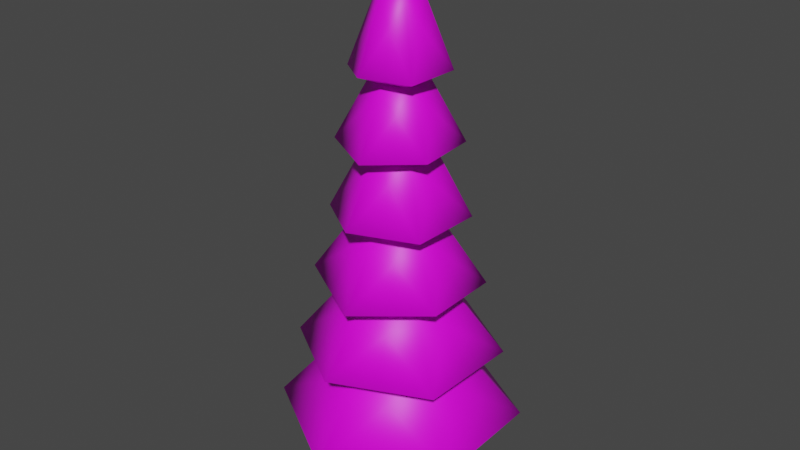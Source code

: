 # Source: PineTree.blend  (saved by Blender 3.3.6; exported with 4.5.12 LTS)
import bpy
from mathutils import Matrix  # noqa: F401  (used for matrix-valued properties, if any)

bpy.ops.wm.read_factory_settings(use_empty=True)
scene = bpy.context.scene
scene.name = 'Scene'

# ---- collections
col_collection = bpy.data.collections.new('Collection'); scene.collection.children.link(col_collection)

# ---- images (referenced by path relative to the original .blend; pixels are not part of the script)
import os
ASSET_DIR = os.environ.get("B2B_ASSET_DIR", "")  # directory of the original .blend (textures are referenced by path, not embedded)
HERE = os.path.dirname(os.path.abspath(__file__))  # packed textures are extracted next to this script under _unpacked/

def load_image(name, relpath, width, height, colorspace="sRGB"):
    """Load a texture the original file referenced (path relative to the .blend, or extracted next to this script)."""
    p = next((c for c in (os.path.join(HERE, relpath), os.path.join(ASSET_DIR, relpath)) if relpath and os.path.exists(c)), "")
    if p:
        img = bpy.data.images.load(p, check_existing=True)
        img.name = name
    else:  # same state as the original file: an image datablock whose file is absent (Cycles renders it pink)
        img = bpy.data.images.new(name, width, height)
        img.source = "FILE"
        img.filepath = "//" + (relpath or name)
    img.colorspace_settings.name = colorspace
    return img
img_colorpalette_png = load_image('ColorPalette.png', 'ColorPalette.png', 1024, 1024, 'sRGB')

# ---- materials (node trees are filled in below, after node groups)
mat_material_001 = bpy.data.materials.new('Material.001')
mat_material_001.use_transparent_shadow = False

# ---- material node trees
mat_material_001.use_nodes = True; mat_material_001.node_tree.nodes.clear()
_N = mat_material_001.node_tree.nodes; _L = mat_material_001.node_tree.links
n0 = _N.new('ShaderNodeBsdfPrincipled'); n0.name = 'Principled BSDF'; n0.location = (10, 300)
n0.distribution = 'GGX'
n0.subsurface_method = 'RANDOM_WALK_SKIN'
n0.inputs[3].default_value = 1.45
n0.inputs[27].default_value = (0.0, 0.0, 0.0, 1.0)
n0.inputs[28].default_value = 1.0
n1 = _N.new('ShaderNodeOutputMaterial'); n1.name = 'Material Output'; n1.location = (300, 300)
n2 = _N.new('ShaderNodeTexImage'); n2.name = 'Image Texture'; n2.location = (-430, 217)
n2.image = img_colorpalette_png
_L.new(n0.outputs[0], n1.inputs[0])
_L.new(n2.outputs[0], n0.inputs[0])
n1.is_active_output = True

# ---- world
world_world = bpy.data.worlds.new('World'); scene.world = world_world
world_world.use_nodes = True; world_world.node_tree.nodes.clear()
_N = world_world.node_tree.nodes; _L = world_world.node_tree.links
n0 = _N.new('ShaderNodeOutputWorld'); n0.name = 'World Output'; n0.location = (300, 300)
n1 = _N.new('ShaderNodeBackground'); n1.name = 'Background'; n1.location = (10, 300)
n1.inputs[0].default_value = (0.05088, 0.05088, 0.05088, 1.0)
_L.new(n1.outputs[0], n0.inputs[0])
n0.is_active_output = True
world_world.color = (0.05088, 0.05088, 0.05088)
world_world.use_sun_shadow = False
world_world.sun_shadow_jitter_overblur = 0.0

# ---- meshes
me_lpw_tree_b1_9m_02_003 = bpy.data.meshes.new('LPW_Tree_B1_9m_02.003')
me_lpw_tree_b1_9m_02_003.from_pydata([(-0.00573, -0.2001, 0.3302), (-0.1455, -0.1374, 0.3302), (-0.2001, 0.00573, 0.3302), (-0.1374, 0.1455, 0.3302), (0.00573, 0.2001, 0.3302), (0.1455, 0.1374, 0.3302), (0.2001, -0.00573, 0.3302), (0.1374, -0.1455, 0.3302), (-0.007072, -0.247, 0.1326), (-0.1796, -0.1696, 0.1326), (-0.247, 0.007072, 0.1326), (-0.1696, 0.1796, 0.1326), (0.007072, 0.247, 0.1326), (0.1796, 0.1696, 0.1326), (0.247, -0.007072, 0.1326), (0.1696, -0.1796, 0.1326), (-3.258e-08, -1.995e-07, 0.7061), (-0.5982, 0.3864, 1.183), (-0.6337, -0.3248, 1.163), (-0.03554, -0.7113, 1.18), (-4.103e-08, -3.945e-07, 1.614), (-4.103e-08, -4.911e-07, 2.035), (-3.258e-08, -2.371e-07, 0.9353), (0.003391, -0.8462, 0.6172), (-0.7309, -0.4206, 0.663), (-0.7347, 0.4188, 0.6413), (-0.003853, 0.844, 0.6673), (0.7272, 0.4305, 0.6489), (0.7373, -0.4102, 0.6505), (0.006139, -0.6043, 0.4373), (-0.5205, -0.3129, 0.4888), (-0.5262, 0.2981, 0.4682), (-0.005676, 0.6064, 0.4967), (0.5241, 0.303, 0.4764), (0.5236, -0.3067, 0.4741), (0.03554, 0.7113, 1.159), (0.6337, 0.3248, 1.169), (0.5982, -0.3864, 1.151), (-0.267, 0.2086, 3.121), (-0.3141, -0.1269, 3.098), (-0.04716, -0.3355, 3.126), (-2.898e-08, -9.302e-07, 3.954), (-2.496e-08, -7.055e-07, 2.978), (0.04716, 0.3355, 3.088), (0.3141, 0.1269, 3.131), (0.267, -0.2086, 3.111), (-0.3871, 0.2737, 2.156), (-0.4306, -0.1984, 2.131), (-0.04348, -0.4721, 2.159), (-6.076e-08, -7.174e-07, 3.027), (-5.513e-08, -4.763e-07, 1.982), (0.04348, 0.4721, 2.147), (0.4306, 0.1984, 2.167), (0.3871, -0.2737, 2.142), (-0.5097, 0.2624, 1.661), (-0.4821, -0.3102, 1.708), (0.02759, -0.5727, 1.633), (-3.655e-08, -6.013e-07, 2.503), (-2.974e-08, -3.676e-07, 1.491), (-0.02759, 0.5727, 1.629), (0.4821, 0.3102, 1.655), (0.5097, -0.2624, 1.675), (-0.3695, 0.1863, 2.605), (-0.3461, -0.2269, 2.638), (0.0234, -0.4132, 2.613), (-5.158e-08, -8.008e-07, 3.395), (-4.667e-08, -5.86e-07, 2.463), (-0.0234, 0.4132, 2.622), (0.3461, 0.2269, 2.648), (0.3695, -0.1863, 2.639), (-0.1091, -0.103, 0.7217), (-0.15, 0.004295, 0.7217), (-0.103, 0.1091, 0.7217), (0.004295, 0.15, 0.7217), (0.1091, 0.103, 0.7217), (0.15, -0.004295, 0.7217), (0.103, -0.1091, 0.7217), (-0.004295, -0.15, 0.7217)], [], [(7, 0, 8, 15), (7, 76, 77, 0), (6, 75, 76, 7), (5, 74, 75, 6), (4, 73, 74, 5), (3, 72, 73, 4), (2, 71, 72, 3), (6, 7, 15, 14), (5, 6, 14, 13), (0, 1, 9, 8), (4, 5, 13, 12), (3, 4, 12, 11), (2, 3, 11, 10), (1, 2, 10, 9), (0, 77, 70, 1), (23, 20, 24), (24, 20, 25), (25, 20, 26), (26, 20, 27), (27, 20, 28), (28, 20, 23), (35, 21, 36), (30, 29, 23, 24), (31, 30, 24, 25), (32, 31, 25, 26), (33, 32, 26, 27), (34, 33, 27, 28), (29, 34, 28, 23), (16, 29, 30), (16, 30, 31), (16, 31, 32), (16, 32, 33), (16, 33, 34), (16, 34, 29), (17, 21, 35), (18, 21, 17), (19, 21, 18), (36, 21, 37), (37, 21, 19), (22, 17, 35), (22, 19, 18), (22, 35, 36), (22, 36, 37), (22, 37, 19), (22, 18, 17), (43, 41, 44), (38, 41, 43), (39, 41, 38), (40, 41, 39), (44, 41, 45), (45, 41, 40), (42, 38, 43), (42, 40, 39), (42, 43, 44), (42, 44, 45), (42, 45, 40), (42, 39, 38), (51, 49, 52), (46, 49, 51), (47, 49, 46), (48, 49, 47), (52, 49, 53), (53, 49, 48), (50, 46, 51), (50, 48, 47), (50, 51, 52), (50, 52, 53), (50, 53, 48), (50, 47, 46), (59, 57, 60), (54, 57, 59), (55, 57, 54), (56, 57, 55), (60, 57, 61), (61, 57, 56), (58, 54, 59), (58, 56, 55), (58, 59, 60), (58, 60, 61), (58, 61, 56), (58, 55, 54), (67, 65, 68), (62, 65, 67), (63, 65, 62), (64, 65, 63), (68, 65, 69), (69, 65, 64), (66, 62, 67), (66, 64, 63), (66, 67, 68), (66, 68, 69), (66, 69, 64), (66, 63, 62), (1, 70, 71, 2)])
me_lpw_tree_b1_9m_02_003.polygons.foreach_set('use_smooth', [True] * 94)
_uv = me_lpw_tree_b1_9m_02_003.uv_layers.new(name='UVMap1')
_uv.uv.foreach_set('vector', [0.2199, 0.8127, 0.2198, 0.8127, 0.2198, 0.8126, 0.2199, 0.8126, 0.2199, 0.8127, 0.2199, 0.8128, 0.2198, 0.8128, 0.2198, 0.8127, 0.2198, 0.8127, 0.2198, 0.8128, 0.2197, 0.8128, 0.2197, 0.8127, 0.2198, 0.8127, 0.2198, 0.8128, 0.2198, 0.8128, 0.2198, 0.8127, 0.2192, 0.813, 0.2192, 0.813, 0.2192, 0.813, 0.2192, 0.813, 0.2192, 0.813, 0.2192, 0.813, 0.2192, 0.813, 0.2192, 0.813, 0.2195, 0.8132, 0.2195, 0.8131, 0.2195, 0.8131, 0.2195, 0.8132, 0.2198, 0.8127, 0.2197, 0.8127, 0.2197, 0.8126, 0.2197, 0.8126, 0.2198, 0.8127, 0.2198, 0.8127, 0.2197, 0.8126, 0.2198, 0.8126, 0.2198, 0.8127, 0.2198, 0.8127, 0.2198, 0.8126, 0.2198, 0.8126, 0.2192, 0.813, 0.2192, 0.813, 0.2192, 0.8129, 0.2192, 0.8129, 0.2192, 0.813, 0.2192, 0.813, 0.2192, 0.8129, 0.2192, 0.8129, 0.2195, 0.8132, 0.2195, 0.8132, 0.2195, 0.8133, 0.2195, 0.8133, 0.2195, 0.8132, 0.2195, 0.8132, 0.2195, 0.8133, 0.2194, 0.8133, 0.2198, 0.8127, 0.2198, 0.8128, 0.2198, 0.8128, 0.2198, 0.8127, 0.8466, 0.5557, 0.8466, 0.5557, 0.8466, 0.5557, 0.8466, 0.5557, 0.8466, 0.5557, 0.8466, 0.5557, 0.8466, 0.5557, 0.8466, 0.5557, 0.8466, 0.5557, 0.8466, 0.5557, 0.8466, 0.5557, 0.8466, 0.5557, 0.8466, 0.5557, 0.8466, 0.5557, 0.8466, 0.5557, 0.8466, 0.5557, 0.8466, 0.5557, 0.8466, 0.5557, 0.8466, 0.5557, 0.8466, 0.5557, 0.8466, 0.5557, 0.8466, 0.5557, 0.8466, 0.5557, 0.8466, 0.5557, 0.8466, 0.5557, 0.8466, 0.5557, 0.8466, 0.5557, 0.8466, 0.5557, 0.8466, 0.5557, 0.8466, 0.5557, 0.8466, 0.5557, 0.8466, 0.5557, 0.8466, 0.5557, 0.8466, 0.5557, 0.8466, 0.5557, 0.8466, 0.5557, 0.8466, 0.5557, 0.8466, 0.5557, 0.8466, 0.5557, 0.8466, 0.5557, 0.8466, 0.5557, 0.8466, 0.5557, 0.8466, 0.5557, 0.8466, 0.5557, 0.8466, 0.5557, 0.8466, 0.5557, 0.8466, 0.5557, 0.8466, 0.5557, 0.8466, 0.5557, 0.8466, 0.5557, 0.8466, 0.5557, 0.8466, 0.5557, 0.8466, 0.5557, 0.8466, 0.5557, 0.8466, 0.5557, 0.8466, 0.5557, 0.8466, 0.5557, 0.8466, 0.5557, 0.8466, 0.5557, 0.8466, 0.5557, 0.8466, 0.5557, 0.8466, 0.5557, 0.8466, 0.5557, 0.8466, 0.5557, 0.8466, 0.5557, 0.8466, 0.5557, 0.8466, 0.5557, 0.8466, 0.5557, 0.8466, 0.5557, 0.8466, 0.5557, 0.8466, 0.5557, 0.8466, 0.5557, 0.8466, 0.5557, 0.8466, 0.5557, 0.8466, 0.5557, 0.8466, 0.5557, 0.8466, 0.5557, 0.8466, 0.5557, 0.8466, 0.5557, 0.8466, 0.5557, 0.8466, 0.5557, 0.8466, 0.5557, 0.8466, 0.5557, 0.8466, 0.5557, 0.8466, 0.5557, 0.8466, 0.5557, 0.8466, 0.5557, 0.8466, 0.5557, 0.8466, 0.5557, 0.8466, 0.5557, 0.8466, 0.5557, 0.8466, 0.5557, 0.8466, 0.5557, 0.8466, 0.5557, 0.8466, 0.5557, 0.8466, 0.5557, 0.8466, 0.5557, 0.8466, 0.5557, 0.8466, 0.5557, 0.8466, 0.5557, 0.8466, 0.5557, 0.8466, 0.5557, 0.8466, 0.5557, 0.8466, 0.5557, 0.8466, 0.5557, 0.8466, 0.5557, 0.8466, 0.5557, 0.8466, 0.5557, 0.8466, 0.5557, 0.8466, 0.5557, 0.8466, 0.5557, 0.8466, 0.5557, 0.8466, 0.5557, 0.8466, 0.5557, 0.8466, 0.5557, 0.8466, 0.5557, 0.8466, 0.5557, 0.8466, 0.5557, 0.8466, 0.5557, 0.8466, 0.5557, 0.8466, 0.5557, 0.8466, 0.5557, 0.8466, 0.5557, 0.8466, 0.5557, 0.8466, 0.5557, 0.8466, 0.5557, 0.8466, 0.5557, 0.8466, 0.5557, 0.8466, 0.5557, 0.8466, 0.5557, 0.8466, 0.5557, 0.8466, 0.5557, 0.8466, 0.5557, 0.8466, 0.5557, 0.8466, 0.5557, 0.8466, 0.5557, 0.8466, 0.5557, 0.8466, 0.5557, 0.8466, 0.5557, 0.8466, 0.5557, 0.8466, 0.5557, 0.8466, 0.5557, 0.8466, 0.5557, 0.8466, 0.5557, 0.8466, 0.5557, 0.8466, 0.5557, 0.8466, 0.5557, 0.8466, 0.5557, 0.8466, 0.5557, 0.8466, 0.5557, 0.8466, 0.5557, 0.8466, 0.5557, 0.8466, 0.5557, 0.8466, 0.5557, 0.8466, 0.5557, 0.8466, 0.5557, 0.8466, 0.5557, 0.8466, 0.5557, 0.8466, 0.5557, 0.8466, 0.5557, 0.8466, 0.5557, 0.8466, 0.5557, 0.8466, 0.5557, 0.8466, 0.5557, 0.8466, 0.5557, 0.8466, 0.5557, 0.8466, 0.5557, 0.8466, 0.5557, 0.8466, 0.5557, 0.8466, 0.5557, 0.8466, 0.5557, 0.8466, 0.5557, 0.8466, 0.5557, 0.8466, 0.5557, 0.8466, 0.5557, 0.8466, 0.5557, 0.8466, 0.5557, 0.8466, 0.5557, 0.8466, 0.5557, 0.8466, 0.5557, 0.8466, 0.5557, 0.8466, 0.5557, 0.8466, 0.5557, 0.8466, 0.5557, 0.8466, 0.5557, 0.8466, 0.5557, 0.8466, 0.5557, 0.8466, 0.5557, 0.8466, 0.5557, 0.8466, 0.5557, 0.8466, 0.5557, 0.8466, 0.5557, 0.8466, 0.5557, 0.8466, 0.5557, 0.8466, 0.5557, 0.8466, 0.5557, 0.8466, 0.5557, 0.8466, 0.5557, 0.8466, 0.5557, 0.8466, 0.5557, 0.8466, 0.5557, 0.8466, 0.5557, 0.8466, 0.5557, 0.8466, 0.5557, 0.8466, 0.5557, 0.8466, 0.5557, 0.8466, 0.5557, 0.8466, 0.5557, 0.8466, 0.5557, 0.8466, 0.5557, 0.8466, 0.5557, 0.8466, 0.5557, 0.8466, 0.5557, 0.8466, 0.5557, 0.8466, 0.5557, 0.8466, 0.5557, 0.8466, 0.5557, 0.8466, 0.5557, 0.8466, 0.5557, 0.8466, 0.5557, 0.8466, 0.5557, 0.8466, 0.5557, 0.8466, 0.5557, 0.8466, 0.5557, 0.8466, 0.5557, 0.8466, 0.5557, 0.8466, 0.5557, 0.8466, 0.5557, 0.8466, 0.5557, 0.8466, 0.5557, 0.8466, 0.5557, 0.8466, 0.5557, 0.8466, 0.5557, 0.8466, 0.5557, 0.8466, 0.5557, 0.8466, 0.5557, 0.8466, 0.5557, 0.8466, 0.5557, 0.8466, 0.5557, 0.8466, 0.5557, 0.2195, 0.8132, 0.2195, 0.8131, 0.2195, 0.8131, 0.2195, 0.8132])
_ca = me_lpw_tree_b1_9m_02_003.color_attributes.new('Col', 'BYTE_COLOR', 'CORNER')
_ca.data.foreach_set('color', [1.0, 1.0, 1.0, 1.0, 1.0, 1.0, 1.0, 1.0, 1.0, 1.0, 1.0, 1.0, 1.0, 1.0, 1.0, 1.0, 1.0, 1.0, 1.0, 1.0, 1.0, 1.0, 1.0, 1.0, 1.0, 1.0, 1.0, 1.0, 1.0, 1.0, 1.0, 1.0, 1.0, 1.0, 1.0, 1.0, 1.0, 1.0, 1.0, 1.0, 1.0, 1.0, 1.0, 1.0, 1.0, 1.0, 1.0, 1.0, 1.0, 1.0, 1.0, 1.0, 1.0, 1.0, 1.0, 1.0, 1.0, 1.0, 1.0, 1.0, 1.0, 1.0, 1.0, 1.0, 1.0, 1.0, 1.0, 1.0, 1.0, 1.0, 1.0, 1.0, 1.0, 1.0, 1.0, 1.0, 1.0, 1.0, 1.0, 1.0, 1.0, 1.0, 1.0, 1.0, 1.0, 1.0, 1.0, 1.0, 1.0, 1.0, 1.0, 1.0, 1.0, 1.0, 1.0, 1.0, 1.0, 1.0, 1.0, 1.0, 1.0, 1.0, 1.0, 1.0, 1.0, 1.0, 1.0, 1.0, 1.0, 1.0, 1.0, 1.0, 1.0, 1.0, 1.0, 1.0, 1.0, 1.0, 1.0, 1.0, 1.0, 1.0, 1.0, 1.0, 1.0, 1.0, 1.0, 1.0, 1.0, 1.0, 1.0, 1.0, 1.0, 1.0, 1.0, 1.0, 1.0, 1.0, 1.0, 1.0, 1.0, 1.0, 1.0, 1.0, 1.0, 1.0, 1.0, 1.0, 1.0, 1.0, 1.0, 1.0, 1.0, 1.0, 1.0, 1.0, 1.0, 1.0, 1.0, 1.0, 1.0, 1.0, 1.0, 1.0, 1.0, 1.0, 1.0, 1.0, 1.0, 1.0, 1.0, 1.0, 1.0, 1.0, 1.0, 1.0, 1.0, 1.0, 1.0, 1.0, 1.0, 1.0, 1.0, 1.0, 1.0, 1.0, 1.0, 1.0, 1.0, 1.0, 1.0, 1.0, 1.0, 1.0, 1.0, 1.0, 1.0, 1.0, 1.0, 1.0, 1.0, 1.0, 1.0, 1.0, 1.0, 1.0, 1.0, 1.0, 1.0, 1.0, 1.0, 1.0, 1.0, 1.0, 1.0, 1.0, 1.0, 1.0, 1.0, 1.0, 1.0, 1.0, 1.0, 1.0, 1.0, 1.0, 1.0, 1.0, 1.0, 1.0, 1.0, 1.0, 1.0, 1.0, 1.0, 1.0, 1.0, 1.0, 1.0, 1.0, 1.0, 1.0, 1.0, 1.0, 1.0, 1.0, 1.0, 1.0, 1.0, 1.0, 1.0, 1.0, 1.0, 1.0, 1.0, 1.0, 1.0, 1.0, 1.0, 1.0, 1.0, 1.0, 1.0, 1.0, 1.0, 1.0, 1.0, 1.0, 1.0, 1.0, 1.0, 1.0, 1.0, 1.0, 1.0, 1.0, 1.0, 1.0, 1.0, 1.0, 1.0, 1.0, 1.0, 1.0, 1.0, 1.0, 1.0, 1.0, 1.0, 1.0, 1.0, 1.0, 1.0, 1.0, 1.0, 1.0, 1.0, 1.0, 1.0, 1.0, 1.0, 1.0, 1.0, 1.0, 1.0, 1.0, 1.0, 1.0, 1.0, 1.0, 1.0, 1.0, 1.0, 1.0, 1.0, 1.0, 1.0, 1.0, 1.0, 1.0, 1.0, 1.0, 1.0, 1.0, 1.0, 1.0, 1.0, 1.0, 1.0, 1.0, 1.0, 1.0, 1.0, 1.0, 1.0, 1.0, 1.0, 1.0, 1.0, 1.0, 1.0, 1.0, 1.0, 1.0, 1.0, 1.0, 1.0, 1.0, 1.0, 1.0, 1.0, 1.0, 1.0, 1.0, 1.0, 1.0, 1.0, 1.0, 1.0, 1.0, 1.0, 1.0, 1.0, 1.0, 1.0, 1.0, 1.0, 1.0, 1.0, 1.0, 1.0, 1.0, 1.0, 1.0, 1.0, 1.0, 1.0, 1.0, 1.0, 1.0, 1.0, 1.0, 1.0, 1.0, 1.0, 1.0, 1.0, 1.0, 1.0, 1.0, 1.0, 1.0, 1.0, 1.0, 1.0, 1.0, 1.0, 1.0, 1.0, 1.0, 1.0, 1.0, 1.0, 1.0, 1.0, 1.0, 1.0, 1.0, 1.0, 1.0, 1.0, 1.0, 1.0, 1.0, 1.0, 1.0, 1.0, 1.0, 1.0, 1.0, 1.0, 1.0, 1.0, 1.0, 1.0, 1.0, 1.0, 1.0, 1.0, 1.0, 1.0, 1.0, 1.0, 1.0, 1.0, 1.0, 1.0, 1.0, 1.0, 1.0, 1.0, 1.0, 1.0, 1.0, 1.0, 1.0, 1.0, 1.0, 1.0, 1.0, 1.0, 1.0, 1.0, 1.0, 1.0, 1.0, 1.0, 1.0, 1.0, 1.0, 1.0, 1.0, 1.0, 1.0, 1.0, 1.0, 1.0, 1.0, 1.0, 1.0, 1.0, 1.0, 1.0, 1.0, 1.0, 1.0, 1.0, 1.0, 1.0, 1.0, 1.0, 1.0, 1.0, 1.0, 1.0, 1.0, 1.0, 1.0, 1.0, 1.0, 1.0, 1.0, 1.0, 1.0, 1.0, 1.0, 1.0, 1.0, 1.0, 1.0, 1.0, 1.0, 1.0, 1.0, 1.0, 1.0, 1.0, 1.0, 1.0, 1.0, 1.0, 1.0, 1.0, 1.0, 1.0, 1.0, 1.0, 1.0, 1.0, 1.0, 1.0, 1.0, 1.0, 1.0, 1.0, 1.0, 1.0, 1.0, 1.0, 1.0, 1.0, 1.0, 1.0, 1.0, 1.0, 1.0, 1.0, 1.0, 1.0, 1.0, 1.0, 1.0, 1.0, 1.0, 1.0, 1.0, 1.0, 1.0, 1.0, 1.0, 1.0, 1.0, 1.0, 1.0, 1.0, 1.0, 1.0, 1.0, 1.0, 1.0, 1.0, 1.0, 1.0, 1.0, 1.0, 1.0, 1.0, 1.0, 1.0, 1.0, 1.0, 1.0, 1.0, 1.0, 1.0, 1.0, 1.0, 1.0, 1.0, 1.0, 1.0, 1.0, 1.0, 1.0, 1.0, 1.0, 1.0, 1.0, 1.0, 1.0, 1.0, 1.0, 1.0, 1.0, 1.0, 1.0, 1.0, 1.0, 1.0, 1.0, 1.0, 1.0, 1.0, 1.0, 1.0, 1.0, 1.0, 1.0, 1.0, 1.0, 1.0, 1.0, 1.0, 1.0, 1.0, 1.0, 1.0, 1.0, 1.0, 1.0, 1.0, 1.0, 1.0, 1.0, 1.0, 1.0, 1.0, 1.0, 1.0, 1.0, 1.0, 1.0, 1.0, 1.0, 1.0, 1.0, 1.0, 1.0, 1.0, 1.0, 1.0, 1.0, 1.0, 1.0, 1.0, 1.0, 1.0, 1.0, 1.0, 1.0, 1.0, 1.0, 1.0, 1.0, 1.0, 1.0, 1.0, 1.0, 1.0, 1.0, 1.0, 1.0, 1.0, 1.0, 1.0, 1.0, 1.0, 1.0, 1.0, 1.0, 1.0, 1.0, 1.0, 1.0, 1.0, 1.0, 1.0, 1.0, 1.0, 1.0, 1.0, 1.0, 1.0, 1.0, 1.0, 1.0, 1.0, 1.0, 1.0, 1.0, 1.0, 1.0, 1.0, 1.0, 1.0, 1.0, 1.0, 1.0, 1.0, 1.0, 1.0, 1.0, 1.0, 1.0, 1.0, 1.0, 1.0, 1.0, 1.0, 1.0, 1.0, 1.0, 1.0, 1.0, 1.0, 1.0, 1.0, 1.0, 1.0, 1.0, 1.0, 1.0, 1.0, 1.0, 1.0, 1.0, 1.0, 1.0, 1.0, 1.0, 1.0, 1.0, 1.0, 1.0, 1.0, 1.0, 1.0, 1.0, 1.0, 1.0, 1.0, 1.0, 1.0, 1.0, 1.0, 1.0, 1.0, 1.0, 1.0, 1.0, 1.0, 1.0, 1.0, 1.0, 1.0, 1.0, 1.0, 1.0, 1.0, 1.0, 1.0, 1.0, 1.0, 1.0, 1.0, 1.0, 1.0, 1.0, 1.0, 1.0, 1.0, 1.0, 1.0, 1.0, 1.0, 1.0, 1.0, 1.0, 1.0, 1.0, 1.0, 1.0, 1.0, 1.0, 1.0, 1.0, 1.0, 1.0, 1.0, 1.0, 1.0, 1.0, 1.0, 1.0, 1.0, 1.0, 1.0, 1.0, 1.0, 1.0, 1.0, 1.0, 1.0, 1.0, 1.0, 1.0, 1.0, 1.0, 1.0, 1.0, 1.0, 1.0, 1.0, 1.0, 1.0, 1.0, 1.0, 1.0, 1.0, 1.0, 1.0, 1.0, 1.0, 1.0, 1.0, 1.0, 1.0, 1.0, 1.0, 1.0, 1.0, 1.0, 1.0, 1.0, 1.0, 1.0, 1.0, 1.0, 1.0, 1.0, 1.0, 1.0, 1.0, 1.0, 1.0, 1.0, 1.0, 1.0, 1.0, 1.0, 1.0, 1.0, 1.0, 1.0, 1.0, 1.0, 1.0, 1.0, 1.0, 1.0, 1.0, 1.0, 1.0, 1.0, 1.0, 1.0, 1.0, 1.0, 1.0, 1.0, 1.0, 1.0, 1.0, 1.0, 1.0, 1.0, 1.0, 1.0, 1.0, 1.0, 1.0, 1.0, 1.0, 1.0, 1.0, 1.0, 1.0, 1.0, 1.0, 1.0, 1.0, 1.0, 1.0, 1.0, 1.0, 1.0, 1.0, 1.0, 1.0, 1.0, 1.0, 1.0, 1.0, 1.0, 1.0, 1.0, 1.0, 1.0, 1.0, 1.0, 1.0, 1.0, 1.0, 1.0, 1.0, 1.0, 1.0, 1.0, 1.0, 1.0, 1.0, 1.0, 1.0, 1.0, 1.0, 1.0, 1.0, 1.0, 1.0, 1.0, 1.0, 1.0, 1.0, 1.0, 1.0, 1.0, 1.0, 1.0, 1.0, 1.0, 1.0, 1.0, 1.0, 1.0, 1.0, 1.0, 1.0, 1.0, 1.0, 1.0, 1.0, 1.0, 1.0, 1.0, 1.0, 1.0, 1.0, 1.0, 1.0, 1.0, 1.0, 1.0, 1.0, 1.0, 1.0, 1.0, 1.0, 1.0, 1.0, 1.0, 1.0, 1.0, 1.0, 1.0, 1.0, 1.0, 1.0, 1.0, 1.0, 1.0, 1.0, 1.0, 1.0, 1.0, 1.0, 1.0, 1.0, 1.0, 1.0, 1.0, 1.0, 1.0, 1.0, 1.0, 1.0, 1.0, 1.0, 1.0, 1.0, 1.0, 1.0, 1.0, 1.0, 1.0, 1.0, 1.0, 1.0, 1.0, 1.0, 1.0, 1.0, 1.0, 1.0, 1.0, 1.0, 1.0, 1.0, 1.0, 1.0, 1.0, 1.0, 1.0, 1.0, 1.0, 1.0, 1.0, 1.0, 1.0, 1.0, 1.0, 1.0, 1.0, 1.0, 1.0, 1.0, 1.0, 1.0, 1.0, 1.0, 1.0, 1.0, 1.0, 1.0, 1.0, 1.0, 1.0, 1.0, 1.0, 1.0, 1.0, 1.0, 1.0, 1.0, 1.0, 1.0, 1.0, 1.0, 1.0, 1.0, 1.0, 1.0, 1.0, 1.0, 1.0, 1.0, 1.0, 1.0, 1.0, 1.0, 1.0, 1.0, 1.0, 1.0, 1.0, 1.0, 1.0, 1.0, 1.0, 1.0, 1.0, 1.0, 1.0, 1.0, 1.0, 1.0, 1.0, 1.0, 1.0, 1.0, 1.0, 1.0, 1.0, 1.0, 1.0, 1.0, 1.0, 1.0, 1.0, 1.0, 1.0, 1.0, 1.0, 1.0, 1.0, 1.0, 1.0, 1.0, 1.0, 1.0, 1.0, 1.0, 1.0, 1.0, 1.0, 1.0, 1.0, 1.0, 1.0, 1.0, 1.0, 1.0, 1.0, 1.0, 1.0, 1.0, 1.0, 1.0, 1.0, 1.0, 1.0, 1.0, 1.0, 1.0, 1.0, 1.0, 1.0, 1.0, 1.0, 1.0, 1.0, 1.0, 1.0, 1.0, 1.0, 1.0, 1.0, 1.0, 1.0, 1.0, 1.0, 1.0, 1.0, 1.0, 1.0, 1.0, 1.0, 1.0, 1.0, 1.0, 1.0, 1.0, 1.0, 1.0, 1.0, 1.0, 1.0, 1.0, 1.0, 1.0, 1.0, 1.0, 1.0, 1.0, 1.0, 1.0, 1.0, 1.0, 1.0, 1.0, 1.0, 1.0, 1.0, 1.0, 1.0, 1.0, 1.0, 1.0, 1.0, 1.0, 1.0, 1.0, 1.0, 1.0, 1.0, 1.0, 1.0, 1.0, 1.0, 1.0, 1.0, 1.0, 1.0, 1.0, 1.0, 1.0, 1.0, 1.0, 1.0, 1.0, 1.0, 1.0, 1.0, 1.0, 1.0, 1.0, 1.0])
me_lpw_tree_b1_9m_02_003.materials.append(mat_material_001)
me_lpw_tree_b1_9m_02_003.use_remesh_fix_poles = True
me_lpw_tree_b1_9m_02_003.use_remesh_preserve_attributes = False
me_lpw_tree_b1_9m_02_003.use_mirror_vertex_groups = False
me_lpw_tree_b1_9m_02_003.update()
me_lpw_tree_b1_9m_02_003.normals_split_custom_set([tuple(v) for v in zip(*[iter([0.6752, -0.715, 0.1815, -0.02815, -0.983, 0.1815, -0.02785, -0.9726, 0.2308, 0.668, -0.7074, 0.2308, 0.6752, -0.715, 0.1815, 0.681, -0.7212, 0.127, -0.02839, -0.9915, 0.127, -0.02815, -0.983, 0.1815, 0.983, -0.02815, 0.1815, 0.9915, -0.02839, 0.127, 0.681, -0.7212, 0.127, 0.6752, -0.715, 0.1815, 0.715, 0.6752, 0.1815, 0.7212, 0.681, 0.127, 0.9915, -0.02839, 0.127, 0.983, -0.02815, 0.1815, 0.02815, 0.983, 0.1815, 0.02839, 0.9915, 0.127, 0.7212, 0.681, 0.127, 0.715, 0.6752, 0.1815, -0.6752, 0.715, 0.1815, -0.681, 0.7212, 0.127, 0.02839, 0.9915, 0.127, 0.02815, 0.983, 0.1815, -0.983, 0.02815, 0.1815, -0.9915, 0.02839, 0.127, -0.681, 0.7212, 0.127, -0.6752, 0.715, 0.1815, 0.983, -0.02815, 0.1815, 0.6752, -0.715, 0.1815, 0.668, -0.7074, 0.2308, 0.9726, -0.02785, 0.2308, 0.715, 0.6752, 0.1815, 0.983, -0.02815, 0.1815, 0.9726, -0.02785, 0.2308, 0.7074, 0.668, 0.2308, -0.02815, -0.983, 0.1815, -0.715, -0.6752, 0.1815, -0.7074, -0.668, 0.2308, -0.02785, -0.9726, 0.2308, 0.02815, 0.983, 0.1815, 0.715, 0.6752, 0.1815, 0.7074, 0.668, 0.2308, 0.02785, 0.9726, 0.2308, -0.6752, 0.715, 0.1815, 0.02815, 0.983, 0.1815, 0.02785, 0.9726, 0.2308, -0.668, 0.7074, 0.2308, -0.983, 0.02815, 0.1815, -0.6752, 0.715, 0.1815, -0.668, 0.7074, 0.2308, -0.9726, 0.02785, 0.2308, -0.715, -0.6752, 0.1815, -0.983, 0.02815, 0.1815, -0.9726, 0.02785, 0.2308, -0.7074, -0.668, 0.2308, -0.02815, -0.983, 0.1815, -0.02839, -0.9915, 0.127, -0.7212, -0.681, 0.127, -0.715, -0.6752, 0.1815, 0.003063, -0.9933, -0.1154, 0.0007543, -0.006394, 1.0, -0.8655, -0.4964, -0.06671, -0.8655, -0.4964, -0.06671, 0.0007543, -0.006394, 1.0, -0.8624, 0.494, -0.1106, -0.8624, 0.494, -0.1106, 0.0007543, -0.006394, 1.0, -0.004824, 0.997, -0.07734, -0.004824, 0.997, -0.07734, 0.0007543, -0.006394, 1.0, 0.8549, 0.5089, -0.1009, 0.8549, 0.5089, -0.1009, 0.0007543, -0.006394, 1.0, 0.8721, -0.4832, -0.07709, 0.8721, -0.4832, -0.07709, 0.0007543, -0.006394, 1.0, 0.003063, -0.9933, -0.1154, 0.04698, 0.9688, -0.2435, 0.003797, 0.0001781, 1.0, 0.8679, 0.4456, -0.2196, -0.2684, -0.1433, -0.9526, -0.004308, -0.2492, -0.9684, 0.003063, -0.9933, -0.1154, -0.8655, -0.4964, -0.06671, -0.2249, 0.1324, -0.9654, -0.2684, -0.1433, -0.9526, -0.8655, -0.4964, -0.06671, -0.8624, 0.494, -0.1106, 0.001258, 0.2951, -0.9555, -0.2249, 0.1324, -0.9654, -0.8624, 0.494, -0.1106, -0.004824, 0.997, -0.07734, 0.2294, 0.1455, -0.9624, 0.001258, 0.2951, -0.9555, -0.004824, 0.997, -0.07734, 0.8549, 0.5089, -0.1009, 0.2615, -0.1309, -0.9563, 0.2294, 0.1455, -0.9624, 0.8549, 0.5089, -0.1009, 0.8721, -0.4832, -0.07709, -0.004308, -0.2492, -0.9684, 0.2615, -0.1309, -0.9563, 0.8721, -0.4832, -0.07709, 0.003063, -0.9933, -0.1154, -0.002665, 0.02242, -0.9997, -0.004308, -0.2492, -0.9684, -0.2684, -0.1433, -0.9526, -0.002665, 0.02242, -0.9997, -0.2684, -0.1433, -0.9526, -0.2249, 0.1324, -0.9654, -0.002665, 0.02242, -0.9997, -0.2249, 0.1324, -0.9654, 0.001258, 0.2951, -0.9555, -0.002665, 0.02242, -0.9997, 0.001258, 0.2951, -0.9555, 0.2294, 0.1455, -0.9624, -0.002665, 0.02242, -0.9997, 0.2294, 0.1455, -0.9624, 0.2615, -0.1309, -0.9563, -0.002665, 0.02242, -0.9997, 0.2615, -0.1309, -0.9563, -0.004308, -0.2492, -0.9684, -0.8223, 0.5308, -0.2051, 0.003797, 0.0001781, 1.0, 0.04698, 0.9688, -0.2435, -0.8638, -0.4424, -0.2411, 0.003797, 0.0001781, 1.0, -0.8223, 0.5308, -0.2051, -0.04972, -0.9771, -0.2071, 0.003797, 0.0001781, 1.0, -0.8638, -0.4424, -0.2411, 0.8679, 0.4456, -0.2196, 0.003797, 0.0001781, 1.0, 0.8123, -0.5261, -0.252, 0.8123, -0.5261, -0.252, 0.003797, 0.0001781, 1.0, -0.04972, -0.9771, -0.2071, -0.009395, -0.0004083, -1.0, -0.8223, 0.5308, -0.2051, 0.04698, 0.9688, -0.2435, -0.009395, -0.0004083, -1.0, -0.04972, -0.9771, -0.2071, -0.8638, -0.4424, -0.2411, -0.009395, -0.0004083, -1.0, 0.04698, 0.9688, -0.2435, 0.8679, 0.4456, -0.2196, -0.009395, -0.0004083, -1.0, 0.8679, 0.4456, -0.2196, 0.8123, -0.5261, -0.252, -0.009395, -0.0004083, -1.0, 0.8123, -0.5261, -0.252, -0.04972, -0.9771, -0.2071, -0.009395, -0.0004083, -1.0, -0.8638, -0.4424, -0.2411, -0.8223, 0.5308, -0.2051, 0.1315, 0.9104, -0.3922, -0.002044, 0.002241, 1.0, 0.8917, 0.3546, -0.2811, -0.7547, 0.5867, -0.2936, -0.002044, 0.002241, 1.0, 0.1315, 0.9104, -0.3922, -0.8605, -0.3496, -0.3705, -0.002044, 0.002241, 1.0, -0.7547, 0.5867, -0.2936, -0.1297, -0.9468, -0.2945, -0.002044, 0.002241, 1.0, -0.8605, -0.3496, -0.3705, 0.8917, 0.3546, -0.2811, -0.002044, 0.002241, 1.0, 0.7399, -0.5763, -0.3471, 0.7399, -0.5763, -0.3471, -0.002044, 0.002241, 1.0, -0.1297, -0.9468, -0.2945, 0.01414, -0.01654, -0.9998, -0.7547, 0.5867, -0.2936, 0.1315, 0.9104, -0.3922, 0.01414, -0.01654, -0.9998, -0.1297, -0.9468, -0.2945, -0.8605, -0.3496, -0.3705, 0.01414, -0.01654, -0.9998, 0.1315, 0.9104, -0.3922, 0.8917, 0.3546, -0.2811, 0.01414, -0.01654, -0.9998, 0.8917, 0.3546, -0.2811, 0.7399, -0.5763, -0.3471, 0.01414, -0.01654, -0.9998, 0.7399, -0.5763, -0.3471, -0.1297, -0.9468, -0.2945, 0.01414, -0.01654, -0.9998, -0.8605, -0.3496, -0.3705, -0.7547, 0.5867, -0.2936, 0.08938, 0.9464, -0.3103, -0.002865, -0.001601, 1.0, 0.8753, 0.4041, -0.2657, -0.7825, 0.5565, -0.2792, -0.002865, -0.001601, 1.0, 0.08938, 0.9464, -0.3103, -0.8561, -0.395, -0.3334, -0.002865, -0.001601, 1.0, -0.7825, 0.5565, -0.2792, -0.08635, -0.9579, -0.2738, -0.002865, -0.001601, 1.0, -0.8561, -0.395, -0.3334, 0.8753, 0.4041, -0.2657, -0.002865, -0.001601, 1.0, 0.7751, -0.5458, -0.3184, 0.7751, -0.5458, -0.3184, -0.002865, -0.001601, 1.0, -0.08635, -0.9579, -0.2738, 0.0128, 0.007164, -0.9999, -0.7825, 0.5565, -0.2792, 0.08938, 0.9464, -0.3103, 0.0128, 0.007164, -0.9999, -0.08635, -0.9579, -0.2738, -0.8561, -0.395, -0.3334, 0.0128, 0.007164, -0.9999, 0.08938, 0.9464, -0.3103, 0.8753, 0.4041, -0.2657, 0.0128, 0.007164, -0.9999, 0.8753, 0.4041, -0.2657, 0.7751, -0.5458, -0.3184, 0.0128, 0.007164, -0.9999, 0.7751, -0.5458, -0.3184, -0.08635, -0.9579, -0.2738, 0.0128, 0.007164, -0.9999, -0.8561, -0.395, -0.3334, -0.7825, 0.5565, -0.2792, -0.04664, 0.9467, -0.3188, 0.005374, 0.006463, 1.0, 0.8112, 0.5143, -0.2782, -0.8588, 0.4295, -0.2791, 0.005374, 0.006463, 1.0, -0.04664, 0.9467, -0.3188, -0.8255, -0.5287, -0.1976, 0.005374, 0.006463, 1.0, -0.8588, 0.4295, -0.2791, 0.03936, -0.9421, -0.333, 0.005374, 0.006463, 1.0, -0.8255, -0.5287, -0.1976, 0.8112, 0.5143, -0.2782, 0.005374, 0.006463, 1.0, 0.8635, -0.4419, -0.243, 0.8635, -0.4419, -0.243, 0.005374, 0.006463, 1.0, 0.03936, -0.9421, -0.333, -0.01594, -0.02084, -0.9997, -0.8588, 0.4295, -0.2791, -0.04664, 0.9467, -0.3188, -0.01594, -0.02084, -0.9997, 0.03936, -0.9421, -0.333, -0.8255, -0.5287, -0.1976, -0.01594, -0.02084, -0.9997, -0.04664, 0.9467, -0.3188, 0.8112, 0.5143, -0.2782, -0.01594, -0.02084, -0.9997, 0.8112, 0.5143, -0.2782, 0.8635, -0.4419, -0.243, -0.01594, -0.02084, -0.9997, 0.8635, -0.4419, -0.243, 0.03936, -0.9421, -0.333, -0.01594, -0.02084, -0.9997, -0.8255, -0.5287, -0.1976, -0.8588, 0.4295, -0.2791, -0.04507, 0.9551, -0.2929, -0.006005, 1.681e-05, 1.0, 0.8116, 0.5285, -0.2491, -0.846, 0.4222, -0.3256, -0.006005, 1.681e-05, 1.0, -0.04507, 0.9551, -0.2929, -0.8091, -0.5317, -0.2502, -0.006005, 1.681e-05, 1.0, -0.846, 0.4222, -0.3256, 0.05395, -0.9462, -0.3191, -0.006005, 1.681e-05, 1.0, -0.8091, -0.5317, -0.2502, 0.8116, 0.5285, -0.2491, -0.006005, 1.681e-05, 1.0, 0.864, -0.4285, -0.2646, 0.864, -0.4285, -0.2646, -0.006005, 1.681e-05, 1.0, 0.05395, -0.9462, -0.3191, 0.02566, -0.0006493, -0.9997, -0.846, 0.4222, -0.3256, -0.04507, 0.9551, -0.2929, 0.02566, -0.0006493, -0.9997, 0.05395, -0.9462, -0.3191, -0.8091, -0.5317, -0.2502, 0.02566, -0.0006493, -0.9997, -0.04507, 0.9551, -0.2929, 0.8116, 0.5285, -0.2491, 0.02566, -0.0006493, -0.9997, 0.8116, 0.5285, -0.2491, 0.864, -0.4285, -0.2646, 0.02566, -0.0006493, -0.9997, 0.864, -0.4285, -0.2646, 0.05395, -0.9462, -0.3191, 0.02566, -0.0006493, -0.9997, -0.8091, -0.5317, -0.2502, -0.846, 0.4222, -0.3256, -0.715, -0.6752, 0.1815, -0.7212, -0.681, 0.127, -0.9915, 0.02839, 0.127, -0.983, 0.02815, 0.1815])] * 3)])

# ---- objects
ob_lpw_tree_b1_9m_02 = bpy.data.objects.new('LPW_Tree_B1_9m_02', me_lpw_tree_b1_9m_02_003)

# ---- transforms, parenting, visibility, modifiers, constraints
ob_lpw_tree_b1_9m_02.location = (0.0, 0.0, 0.0)
ob_lpw_tree_b1_9m_02.scale = (0.4445, 0.4445, 0.4445)
ob_lpw_tree_b1_9m_02.color = (0.8, 0.8, 0.8, 1.0)
ob_lpw_tree_b1_9m_02.lineart.crease_threshold = 0.0
_m = ob_lpw_tree_b1_9m_02.modifiers.new('Subdivision', 'SUBSURF')
_m.quality = 6
_m.boundary_smooth = 'PRESERVE_CORNERS'
_m.subdivision_type = 'SIMPLE'
_m.render_levels = 1

# ---- collection membership
col_collection.objects.link(ob_lpw_tree_b1_9m_02)

# ---- scene / render settings (as saved in the file)
scene.frame_start = 1; scene.frame_end = 250; scene.frame_set(1)
scene.render.engine = 'BLENDER_EEVEE_NEXT'
scene.cycles.sampling_pattern = 'TABULATED_SOBOL'
scene.cycles.use_light_tree = False
scene.view_settings.view_transform = 'Filmic'
bpy.context.view_layer.update()

# ---- added for rendering (the .blend has no active camera and no usable light): camera, sun
cam_auto = bpy.data.cameras.new('AutoCamera')
cam_auto.lens = 50.0
cam_auto.sensor_width = 36.0
cam_auto.clip_end = 1000.0
ob_auto_camera = bpy.data.objects.new('AutoCamera', cam_auto)
scene.collection.objects.link(ob_auto_camera)
ob_auto_camera.location = (1.82259, -2.18689, 2.36584)
ob_auto_camera.rotation_euler = (1.09748, -7.21219e-08, 0.694738)
scene.camera = ob_auto_camera
light_auto_sun = bpy.data.lights.new('AutoSun', 'SUN')
light_auto_sun.energy = 3.0
light_auto_sun.angle = 0.0523599
ob_auto_sun = bpy.data.objects.new('AutoSun', light_auto_sun)
scene.collection.objects.link(ob_auto_sun)
ob_auto_sun.rotation_euler = (0.872665, 0.174533, 0.523599)
bpy.context.view_layer.update()
